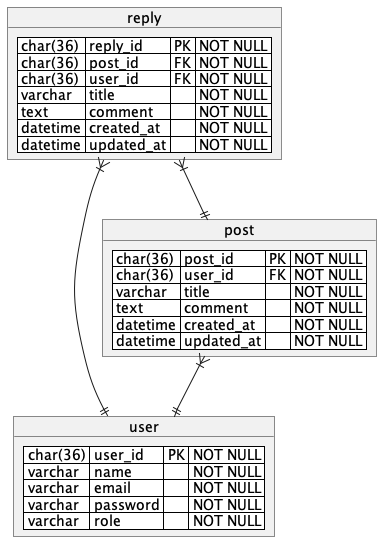

The diagram above was rendered by PlantUML. Its source (embedded in the PNG):
@startuml

object user {
<#white>| char(36) | user_id | PK | NOT NULL |
<#white>| varchar | name | | NOT NULL |
<#white>| varchar | email |  | NOT NULL |
<#white>| varchar | password |  | NOT NULL |
<#white>| varchar | role |  | NOT NULL |
}

object post {
<#white>| char(36) | post_id | PK | NOT NULL |
<#white>| char(36) | user_id | FK | NOT NULL |
<#white>| varchar | title |  | NOT NULL |
<#white>| text | comment |  | NOT NULL |
<#white>| datetime | created_at |  | NOT NULL |
<#white>| datetime | updated_at |  | NOT NULL |
}

object reply {
<#white>| char(36) | reply_id | PK | NOT NULL |
<#white>| char(36) | post_id | FK | NOT NULL |
<#white>| char(36) | user_id | FK | NOT NULL |
<#white>| varchar | title |  | NOT NULL |
<#white>| text | comment |  | NOT NULL |
<#white>| datetime | created_at |  | NOT NULL |
<#white>| datetime | updated_at |  | NOT NULL |
}

post }|--|| user
reply }|--|| post
reply }|--|| user



@enduml